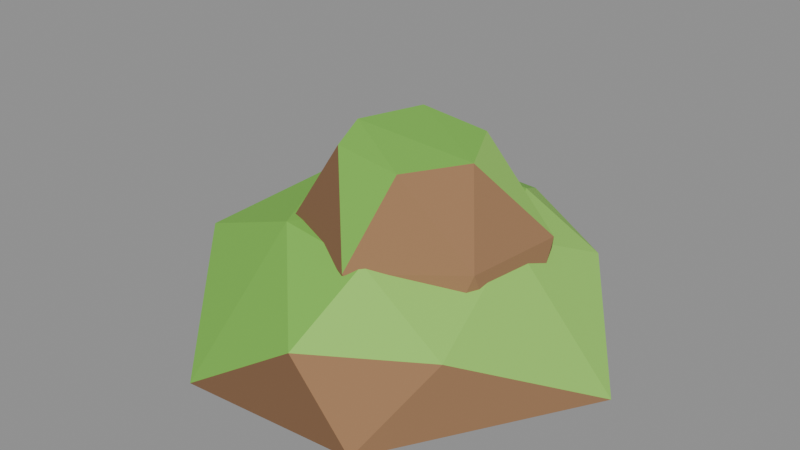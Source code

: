 # Source: rock_smallTopA.blend  (saved by Blender 5.2.45; exported with 4.5.12 LTS)
import bpy
from mathutils import Matrix  # noqa: F401  (used for matrix-valued properties, if any)

bpy.ops.wm.read_factory_settings(use_empty=True)
scene = bpy.context.scene
scene.name = 'Scene'

# ---- collections
col_col_lowpoly = bpy.data.collections.new('COL_LowPoly'); scene.collection.children.link(col_col_lowpoly)

# ---- images (referenced by path relative to the original .blend; pixels are not part of the script)
import os
ASSET_DIR = os.environ.get("B2B_ASSET_DIR", "")  # directory of the original .blend (textures are referenced by path, not embedded)
HERE = os.path.dirname(os.path.abspath(__file__))  # packed textures are extracted next to this script under _unpacked/

def load_image(name, relpath, width, height, colorspace="sRGB"):
    """Load a texture the original file referenced (path relative to the .blend, or extracted next to this script)."""
    p = next((c for c in (os.path.join(HERE, relpath), os.path.join(ASSET_DIR, relpath)) if relpath and os.path.exists(c)), "")
    if p:
        img = bpy.data.images.load(p, check_existing=True)
        img.name = name
    else:  # same state as the original file: an image datablock whose file is absent (Cycles renders it pink)
        img = bpy.data.images.new(name, width, height)
        img.source = "FILE"
        img.filepath = "//" + (relpath or name)
    img.colorspace_settings.name = colorspace
    return img
img_rock_smalltopa_basecolor = load_image('rock_smallTopA_BaseColor', '_unpacked/rock_smallTopA_BaseColor.8cf2768a.png', 112, 16, 'sRGB')
img_rock_smalltopa_maskmap = load_image('rock_smallTopA_MaskMap', '_unpacked/rock_smallTopA_MaskMap.37e9bd9d.png', 112, 16, 'Non-Color')

# ---- materials (node trees are filled in below, after node groups)
mat_m_rock_smalltopa = bpy.data.materials.new('M_rock_smallTopA')

# ---- material node trees
mat_m_rock_smalltopa.use_nodes = True; mat_m_rock_smalltopa.node_tree.nodes.clear()
_N = mat_m_rock_smalltopa.node_tree.nodes; _L = mat_m_rock_smalltopa.node_tree.links
n0 = _N.new('ShaderNodeBsdfPrincipled'); n0.name = 'Principled BSDF'; n0.location = (-200, 100)
n0.inputs[10].default_value = 0.005
n1 = _N.new('ShaderNodeOutputMaterial'); n1.name = 'Material Output'; n1.location = (200, 100)
n2 = _N.new('ShaderNodeTexImage'); n2.name = 'Image Texture'; n2.location = (0, 0)
n2.image = img_rock_smalltopa_basecolor
n2.interpolation = 'Closest'
n3 = _N.new('ShaderNodeTexImage'); n3.name = 'Image Texture.001'; n3.location = (0, 0)
n3.image = img_rock_smalltopa_maskmap
n3.interpolation = 'Closest'
n4 = _N.new('ShaderNodeSeparateColor'); n4.name = 'Separate Color'; n4.location = (0, 0)
n5 = _N.new('ShaderNodeMath'); n5.name = 'Math'; n5.location = (0, 0)
n5.operation = 'SUBTRACT'
n5.inputs[0].default_value = 1.0
_L.new(n0.outputs[0], n1.inputs[0])
_L.new(n2.outputs[0], n0.inputs[0])
_L.new(n3.outputs[0], n4.inputs[0])
_L.new(n4.outputs[0], n0.inputs[1])
_L.new(n3.outputs[1], n5.inputs[1])
_L.new(n5.outputs[0], n0.inputs[2])
n1.is_active_output = True

# ---- meshes
me_rock_smalltopa = bpy.data.meshes.new('rock_smallTopA')
me_rock_smalltopa.from_pydata([(0.2207, 0.02227, 0.0), (0.09278, 0.1961, 0.0), (-0.1024, 0.203, 0.0), (-0.2389, -0.01967, 0.0), (-0.08649, -0.201, 0.0), (0.09646, -0.1875, 0.0), (0.1391, 0.1251, 0.077), (0.01045, 0.21, 0.077), (-0.159, 0.1115, 0.077), (-0.1922, -0.06839, 0.077), (0.03203, -0.1888, 0.077), (0.14, -0.1208, 0.077), (0.06734, 0.1028, 0.1326), (-0.04144, 0.1221, 0.1308), (-0.114, 0.01635, 0.1307), (-0.05902, -0.09603, 0.1331), (0.04075, -0.1055, 0.1278), (0.1108, 0.01685, 0.128), (0.137, -0.009499, 0.0), (0.087, 0.1124, 0.0), (-0.02305, 0.1201, 0.0), (-0.09807, -0.01258, 0.0), (-0.03356, -0.1101, 0.0), (0.09148, -0.1024, 0.0), (0.1312, 0.0539, 0.121), (0.01302, 0.1108, 0.121), (-0.08945, 0.04315, 0.121), (-0.06993, -0.08315, 0.121), (0.03027, -0.1198, 0.121), (0.1186, -0.05022, 0.121), (0.0505, 0.05758, 0.2017), (-0.02425, 0.05775, 0.2092), (-0.04254, -0.01577, 0.2125), (-0.03042, -0.05581, 0.2031), (0.04774, -0.06798, 0.201), (0.08569, -0.01046, 0.2025)], [], [(2, 8, 7), (8, 13, 7), (13, 12, 7), (12, 6, 7), (6, 1, 7), (1, 2, 7), (3, 8, 2), (1, 0, 5), (1, 5, 4), (1, 4, 3), (1, 3, 2), (3, 9, 8), (9, 14, 8), (14, 13, 8), (15, 12, 13), (14, 15, 13), (17, 6, 12), (15, 17, 12), (17, 0, 6), (0, 1, 6), (4, 9, 3), (4, 15, 9), (15, 14, 9), (4, 10, 15), (10, 16, 15), (16, 17, 15), (16, 11, 17), (11, 0, 17), (11, 5, 0), (5, 10, 4), (5, 11, 10), (11, 16, 10), (22, 27, 21), (27, 26, 21), (26, 20, 21), (20, 19, 18), (20, 18, 23), (20, 23, 22), (20, 22, 21), (28, 27, 22), (23, 28, 22), (28, 33, 27), (33, 32, 27), (32, 26, 27), (31, 25, 26), (25, 20, 26), (32, 31, 26), (25, 19, 20), (23, 29, 28), (29, 34, 28), (34, 33, 28), (18, 29, 23), (34, 32, 33), (34, 35, 32), (35, 31, 32), (30, 25, 31), (35, 30, 31), (30, 24, 25), (24, 19, 25), (24, 18, 19), (18, 24, 29), (24, 35, 29), (35, 34, 29), (24, 30, 35)])
_uv = me_rock_smalltopa.uv_layers.new(name='UVMap')
_uv.uv.foreach_set('vector', [0.07143, 0.5, 0.07143, 0.5, 0.07143, 0.5, 0.3571, 0.5, 0.3571, 0.5, 0.3571, 0.5, 0.3571, 0.5, 0.3571, 0.5, 0.3571, 0.5, 0.5, 0.5, 0.5, 0.5, 0.5, 0.5, 0.07143, 0.5, 0.07143, 0.5, 0.07143, 0.5, 0.07143, 0.5, 0.07143, 0.5, 0.07143, 0.5, 0.07143, 0.5, 0.07143, 0.5, 0.07143, 0.5, 0.07143, 0.5, 0.07143, 0.5, 0.07143, 0.5, 0.07143, 0.5, 0.07143, 0.5, 0.07143, 0.5, 0.07143, 0.5, 0.07143, 0.5, 0.07143, 0.5, 0.07143, 0.5, 0.07143, 0.5, 0.07143, 0.5, 0.3571, 0.5, 0.3571, 0.5, 0.3571, 0.5, 0.3571, 0.5, 0.3571, 0.5, 0.3571, 0.5, 0.3571, 0.5, 0.3571, 0.5, 0.3571, 0.5, 0.3571, 0.5, 0.3571, 0.5, 0.3571, 0.5, 0.3571, 0.5, 0.3571, 0.5, 0.3571, 0.5, 0.5, 0.5, 0.5, 0.5, 0.5, 0.5, 0.3571, 0.5, 0.3571, 0.5, 0.3571, 0.5, 0.5, 0.5, 0.5, 0.5, 0.5, 0.5, 0.07143, 0.5, 0.07143, 0.5, 0.07143, 0.5, 0.2143, 0.5, 0.2143, 0.5, 0.2143, 0.5, 0.3571, 0.5, 0.3571, 0.5, 0.3571, 0.5, 0.3571, 0.5, 0.3571, 0.5, 0.3571, 0.5, 0.3571, 0.5, 0.3571, 0.5, 0.3571, 0.5, 0.3571, 0.5, 0.3571, 0.5, 0.3571, 0.5, 0.3571, 0.5, 0.3571, 0.5, 0.3571, 0.5, 0.5, 0.5, 0.5, 0.5, 0.5, 0.5, 0.5, 0.5, 0.5, 0.5, 0.5, 0.5, 0.07143, 0.5, 0.07143, 0.5, 0.07143, 0.5, 0.2143, 0.5, 0.2143, 0.5, 0.2143, 0.5, 0.07143, 0.5, 0.07143, 0.5, 0.07143, 0.5, 0.5, 0.5, 0.5, 0.5, 0.5, 0.5, 0.2143, 0.5, 0.2143, 0.5, 0.2143, 0.5, 0.2143, 0.5, 0.2143, 0.5, 0.2143, 0.5, 0.07143, 0.5, 0.07143, 0.5, 0.07143, 0.5, 0.07143, 0.5, 0.07143, 0.5, 0.07143, 0.5, 0.07143, 0.5, 0.07143, 0.5, 0.07143, 0.5, 0.07143, 0.5, 0.07143, 0.5, 0.07143, 0.5, 0.07143, 0.5, 0.07143, 0.5, 0.07143, 0.5, 0.2143, 0.5, 0.2143, 0.5, 0.2143, 0.5, 0.2143, 0.5, 0.2143, 0.5, 0.2143, 0.5, 0.2143, 0.5, 0.2143, 0.5, 0.2143, 0.5, 0.2143, 0.5, 0.2143, 0.5, 0.2143, 0.5, 0.2143, 0.5, 0.2143, 0.5, 0.2143, 0.5, 0.07143, 0.5, 0.07143, 0.5, 0.07143, 0.5, 0.07143, 0.5, 0.07143, 0.5, 0.07143, 0.5, 0.3571, 0.5, 0.3571, 0.5, 0.3571, 0.5, 0.07143, 0.5, 0.07143, 0.5, 0.07143, 0.5, 0.07143, 0.5, 0.07143, 0.5, 0.07143, 0.5, 0.07143, 0.5, 0.07143, 0.5, 0.07143, 0.5, 0.3571, 0.5, 0.3571, 0.5, 0.3571, 0.5, 0.07143, 0.5, 0.07143, 0.5, 0.07143, 0.5, 0.3571, 0.5, 0.3571, 0.5, 0.3571, 0.5, 0.3571, 0.5, 0.3571, 0.5, 0.3571, 0.5, 0.3571, 0.5, 0.3571, 0.5, 0.3571, 0.5, 0.07143, 0.5, 0.07143, 0.5, 0.07143, 0.5, 0.3571, 0.5, 0.3571, 0.5, 0.3571, 0.5, 0.07143, 0.5, 0.07143, 0.5, 0.07143, 0.5, 0.07143, 0.5, 0.07143, 0.5, 0.07143, 0.5, 0.07143, 0.5, 0.07143, 0.5, 0.07143, 0.5, 0.07143, 0.5, 0.07143, 0.5, 0.07143, 0.5, 0.07143, 0.5, 0.07143, 0.5, 0.07143, 0.5, 0.07143, 0.5, 0.07143, 0.5, 0.07143, 0.5, 0.5, 0.5, 0.5, 0.5, 0.5, 0.5])
me_rock_smalltopa.materials.append(mat_m_rock_smalltopa)
me_rock_smalltopa.update()

# ---- objects
ob_rock_smalltopa = bpy.data.objects.new('rock_smallTopA', me_rock_smalltopa)

# ---- transforms, parenting, visibility, modifiers, constraints
ob_rock_smalltopa.location = (0.0, 0.0, 0.0)

# ---- collection membership
col_col_lowpoly.objects.link(ob_rock_smalltopa)

# ---- scene / render settings (as saved in the file)
scene.frame_start = 1; scene.frame_end = 250; scene.frame_set(1)
scene.render.engine = 'BLENDER_EEVEE_NEXT'
scene.render.bake_bias = 0.0
scene.render.bake_samples = 0
scene.render.compositor_device = 'GPU'
scene.eevee.use_volume_custom_range = False
scene.eevee.fast_gi_thickness_near = 0.1
scene.eevee.fast_gi_thickness_far = 0.0
scene.eevee.ray_tracing_options.screen_trace_thickness = 0.1
bpy.context.view_layer.update()

# ---- added for rendering (the .blend has no active camera and no usable light): camera, sun + grey world if the file has none
cam_auto = bpy.data.cameras.new('AutoCamera')
cam_auto.lens = 50.0
cam_auto.sensor_width = 36.0
cam_auto.clip_end = 1000.0
ob_auto_camera = bpy.data.objects.new('AutoCamera', cam_auto)
scene.collection.objects.link(ob_auto_camera)
ob_auto_camera.location = (0.594292, -0.719574, 0.588935)
ob_auto_camera.rotation_euler = (1.09748, -7.21219e-08, 0.694738)
scene.camera = ob_auto_camera
light_auto_sun = bpy.data.lights.new('AutoSun', 'SUN')
light_auto_sun.energy = 3.0
light_auto_sun.angle = 0.0523599
ob_auto_sun = bpy.data.objects.new('AutoSun', light_auto_sun)
scene.collection.objects.link(ob_auto_sun)
ob_auto_sun.rotation_euler = (0.872665, 0.174533, 0.523599)
if scene.world is None:
    world_auto = bpy.data.worlds.new('AutoWorld')
    world_auto.color = (0.3, 0.3, 0.3)
    scene.world = world_auto
bpy.context.view_layer.update()
